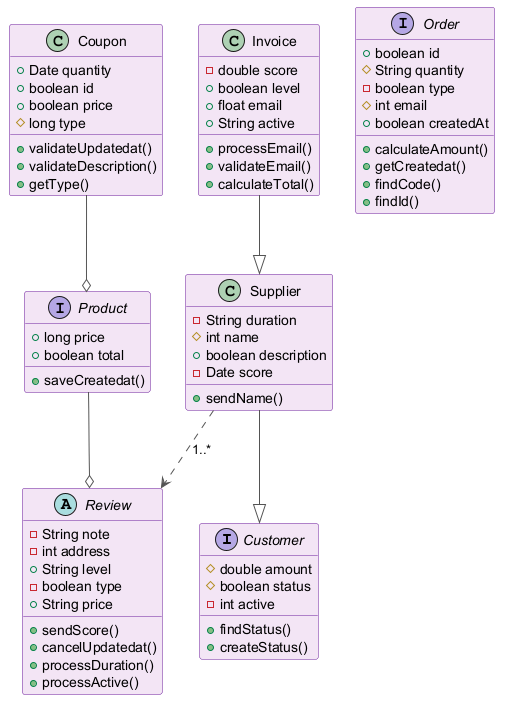

The diagram above was rendered by PlantUML. Its source (embedded in the PNG):
@startuml
skinparam backgroundColor #FFFFFF
skinparam classBackgroundColor #F3E5F5
skinparam classBorderColor #6A1B9A
skinparam ArrowColor #555555
interface Customer {
  #double amount
  #boolean status
  -int active
  +findStatus()
  +createStatus()
}
class Coupon {
  +Date quantity
  +boolean id
  +boolean price
  #long type
  +validateUpdatedat()
  +validateDescription()
  +getType()
}
class Invoice {
  -double score
  +boolean level
  +float email
  +String active
  +processEmail()
  +validateEmail()
  +calculateTotal()
}
abstract class Review {
  -String note
  -int address
  +String level
  -boolean type
  +String price
  +sendScore()
  +cancelUpdatedat()
  +processDuration()
  +processActive()
}
interface Order {
  +boolean id
  #String quantity
  -boolean type
  #int email
  +boolean createdAt
  +calculateAmount()
  +getCreatedat()
  +findCode()
  +findId()
}
class Supplier {
  -String duration
  #int name
  +boolean description
  -Date score
  +sendName()
}
interface Product {
  +long price
  +boolean total
  +saveCreatedat()
}
Coupon --o Product
Supplier ..> Review : "1..*"
Product --o Review
Supplier --|> Customer
Invoice --|> Supplier
@enduml